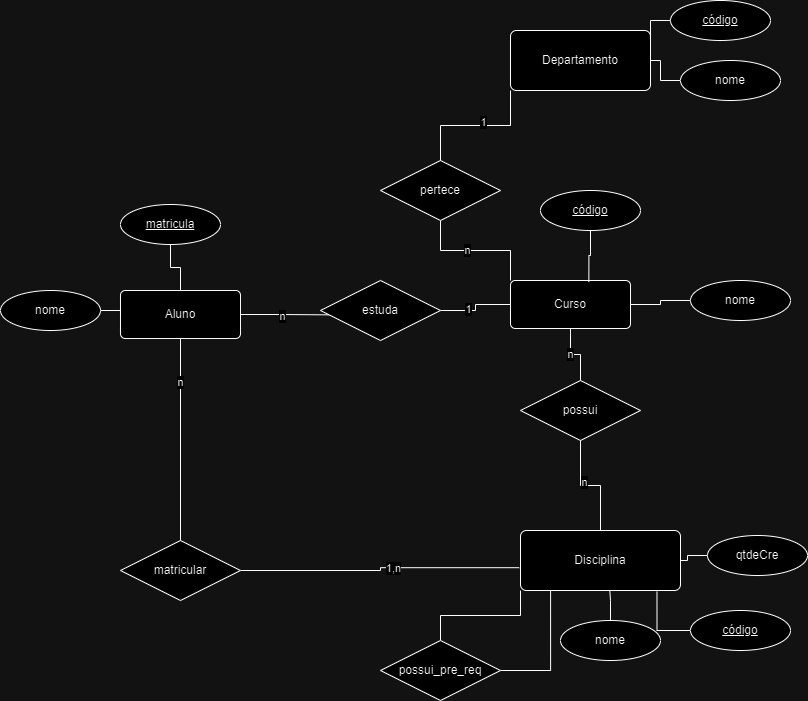

The diagram above was exported from draw.io. Its source (the exported page's mxGraphModel, read from the mxfile embedded in the PNG):
<mxGraphModel dx="1050" dy="574" grid="1" gridSize="10" guides="1" tooltips="1" connect="1" arrows="1" fold="1" page="1" pageScale="1" pageWidth="827" pageHeight="1169" math="0" shadow="0">
  <root>
    <mxCell id="0" />
    <mxCell id="1" parent="0" />
    <mxCell id="SdzRlX8AHctvdhPPZayy-23" style="edgeStyle=orthogonalEdgeStyle;rounded=0;orthogonalLoop=1;jettySize=auto;html=1;entryX=0.097;entryY=0.573;entryDx=0;entryDy=0;entryPerimeter=0;endArrow=none;endFill=0;" edge="1" parent="1" source="SdzRlX8AHctvdhPPZayy-1" target="SdzRlX8AHctvdhPPZayy-4">
      <mxGeometry relative="1" as="geometry" />
    </mxCell>
    <mxCell id="SdzRlX8AHctvdhPPZayy-40" value="n" style="edgeLabel;html=1;align=center;verticalAlign=middle;resizable=0;points=[];" vertex="1" connectable="0" parent="SdzRlX8AHctvdhPPZayy-23">
      <mxGeometry x="-0.1308" y="-1" relative="1" as="geometry">
        <mxPoint x="-4" as="offset" />
      </mxGeometry>
    </mxCell>
    <mxCell id="SdzRlX8AHctvdhPPZayy-1" value="&lt;font style=&quot;vertical-align: inherit;&quot;&gt;&lt;font style=&quot;vertical-align: inherit;&quot;&gt;Aluno&lt;/font&gt;&lt;/font&gt;" style="rounded=1;arcSize=10;whiteSpace=wrap;html=1;align=center;" vertex="1" parent="1">
      <mxGeometry x="140" y="320" width="120" height="48" as="geometry" />
    </mxCell>
    <mxCell id="SdzRlX8AHctvdhPPZayy-22" style="edgeStyle=orthogonalEdgeStyle;rounded=0;orthogonalLoop=1;jettySize=auto;html=1;exitX=1;exitY=0.5;exitDx=0;exitDy=0;endArrow=none;endFill=0;" edge="1" parent="1" source="SdzRlX8AHctvdhPPZayy-2" target="SdzRlX8AHctvdhPPZayy-1">
      <mxGeometry relative="1" as="geometry" />
    </mxCell>
    <mxCell id="SdzRlX8AHctvdhPPZayy-2" value="&lt;font style=&quot;vertical-align: inherit;&quot;&gt;&lt;font style=&quot;vertical-align: inherit;&quot;&gt;nome&lt;/font&gt;&lt;/font&gt;" style="ellipse;whiteSpace=wrap;html=1;align=center;" vertex="1" parent="1">
      <mxGeometry x="20" y="320" width="100" height="40" as="geometry" />
    </mxCell>
    <mxCell id="SdzRlX8AHctvdhPPZayy-21" style="edgeStyle=orthogonalEdgeStyle;rounded=0;orthogonalLoop=1;jettySize=auto;html=1;endArrow=none;endFill=0;" edge="1" parent="1" source="SdzRlX8AHctvdhPPZayy-3" target="SdzRlX8AHctvdhPPZayy-1">
      <mxGeometry relative="1" as="geometry" />
    </mxCell>
    <mxCell id="SdzRlX8AHctvdhPPZayy-3" value="&lt;font style=&quot;vertical-align: inherit;&quot;&gt;&lt;font style=&quot;vertical-align: inherit;&quot;&gt;matricula&lt;/font&gt;&lt;/font&gt;" style="ellipse;whiteSpace=wrap;html=1;align=center;fontStyle=4;" vertex="1" parent="1">
      <mxGeometry x="140" y="234" width="100" height="40" as="geometry" />
    </mxCell>
    <mxCell id="SdzRlX8AHctvdhPPZayy-24" style="edgeStyle=orthogonalEdgeStyle;rounded=0;orthogonalLoop=1;jettySize=auto;html=1;entryX=0;entryY=0.5;entryDx=0;entryDy=0;endArrow=none;endFill=0;" edge="1" parent="1" source="SdzRlX8AHctvdhPPZayy-4" target="SdzRlX8AHctvdhPPZayy-5">
      <mxGeometry relative="1" as="geometry" />
    </mxCell>
    <mxCell id="SdzRlX8AHctvdhPPZayy-41" value="1" style="edgeLabel;html=1;align=center;verticalAlign=middle;resizable=0;points=[];" vertex="1" connectable="0" parent="SdzRlX8AHctvdhPPZayy-24">
      <mxGeometry x="-0.2947" y="2" relative="1" as="geometry">
        <mxPoint as="offset" />
      </mxGeometry>
    </mxCell>
    <mxCell id="SdzRlX8AHctvdhPPZayy-4" value="&lt;font style=&quot;vertical-align: inherit;&quot;&gt;&lt;font style=&quot;vertical-align: inherit;&quot;&gt;estuda&lt;/font&gt;&lt;/font&gt;" style="shape=rhombus;perimeter=rhombusPerimeter;whiteSpace=wrap;html=1;align=center;" vertex="1" parent="1">
      <mxGeometry x="340" y="310" width="120" height="60" as="geometry" />
    </mxCell>
    <mxCell id="SdzRlX8AHctvdhPPZayy-25" style="edgeStyle=orthogonalEdgeStyle;rounded=0;orthogonalLoop=1;jettySize=auto;html=1;exitX=0;exitY=0;exitDx=0;exitDy=0;entryX=0.5;entryY=1;entryDx=0;entryDy=0;endArrow=none;endFill=0;" edge="1" parent="1" source="SdzRlX8AHctvdhPPZayy-5" target="SdzRlX8AHctvdhPPZayy-9">
      <mxGeometry relative="1" as="geometry" />
    </mxCell>
    <mxCell id="SdzRlX8AHctvdhPPZayy-44" value="n" style="edgeLabel;html=1;align=center;verticalAlign=middle;resizable=0;points=[];" vertex="1" connectable="0" parent="SdzRlX8AHctvdhPPZayy-25">
      <mxGeometry x="0.1415" y="-1" relative="1" as="geometry">
        <mxPoint as="offset" />
      </mxGeometry>
    </mxCell>
    <mxCell id="SdzRlX8AHctvdhPPZayy-38" style="edgeStyle=orthogonalEdgeStyle;rounded=0;orthogonalLoop=1;jettySize=auto;html=1;exitX=0.5;exitY=1;exitDx=0;exitDy=0;entryX=0.5;entryY=0;entryDx=0;entryDy=0;endArrow=none;endFill=0;" edge="1" parent="1" source="SdzRlX8AHctvdhPPZayy-5" target="SdzRlX8AHctvdhPPZayy-14">
      <mxGeometry relative="1" as="geometry" />
    </mxCell>
    <mxCell id="SdzRlX8AHctvdhPPZayy-42" value="n" style="edgeLabel;html=1;align=center;verticalAlign=middle;resizable=0;points=[];" vertex="1" connectable="0" parent="SdzRlX8AHctvdhPPZayy-38">
      <mxGeometry x="-0.2" y="-1" relative="1" as="geometry">
        <mxPoint as="offset" />
      </mxGeometry>
    </mxCell>
    <mxCell id="SdzRlX8AHctvdhPPZayy-5" value="&lt;font style=&quot;vertical-align: inherit;&quot;&gt;&lt;font style=&quot;vertical-align: inherit;&quot;&gt;Curso&lt;/font&gt;&lt;/font&gt;" style="rounded=1;arcSize=10;whiteSpace=wrap;html=1;align=center;" vertex="1" parent="1">
      <mxGeometry x="530" y="310" width="120" height="48" as="geometry" />
    </mxCell>
    <mxCell id="SdzRlX8AHctvdhPPZayy-26" style="edgeStyle=orthogonalEdgeStyle;rounded=0;orthogonalLoop=1;jettySize=auto;html=1;exitX=0.5;exitY=1;exitDx=0;exitDy=0;entryX=0.653;entryY=0.033;entryDx=0;entryDy=0;entryPerimeter=0;endArrow=none;endFill=0;" edge="1" parent="1" source="SdzRlX8AHctvdhPPZayy-6" target="SdzRlX8AHctvdhPPZayy-5">
      <mxGeometry relative="1" as="geometry" />
    </mxCell>
    <mxCell id="SdzRlX8AHctvdhPPZayy-6" value="&lt;font style=&quot;vertical-align: inherit;&quot;&gt;&lt;font style=&quot;vertical-align: inherit;&quot;&gt;código&lt;/font&gt;&lt;/font&gt;" style="ellipse;whiteSpace=wrap;html=1;align=center;fontStyle=4;" vertex="1" parent="1">
      <mxGeometry x="560" y="220" width="100" height="40" as="geometry" />
    </mxCell>
    <mxCell id="SdzRlX8AHctvdhPPZayy-27" style="edgeStyle=orthogonalEdgeStyle;rounded=0;orthogonalLoop=1;jettySize=auto;html=1;entryX=1;entryY=0.5;entryDx=0;entryDy=0;endArrow=none;endFill=0;" edge="1" parent="1" source="SdzRlX8AHctvdhPPZayy-7" target="SdzRlX8AHctvdhPPZayy-5">
      <mxGeometry relative="1" as="geometry" />
    </mxCell>
    <mxCell id="SdzRlX8AHctvdhPPZayy-7" value="&lt;font style=&quot;vertical-align: inherit;&quot;&gt;&lt;font style=&quot;vertical-align: inherit;&quot;&gt;nome&lt;/font&gt;&lt;/font&gt;" style="ellipse;whiteSpace=wrap;html=1;align=center;" vertex="1" parent="1">
      <mxGeometry x="710" y="310" width="100" height="40" as="geometry" />
    </mxCell>
    <mxCell id="SdzRlX8AHctvdhPPZayy-9" value="&lt;font style=&quot;vertical-align: inherit;&quot;&gt;&lt;font style=&quot;vertical-align: inherit;&quot;&gt;pertece&lt;/font&gt;&lt;/font&gt;" style="shape=rhombus;perimeter=rhombusPerimeter;whiteSpace=wrap;html=1;align=center;" vertex="1" parent="1">
      <mxGeometry x="400" y="190" width="120" height="60" as="geometry" />
    </mxCell>
    <mxCell id="SdzRlX8AHctvdhPPZayy-28" style="edgeStyle=orthogonalEdgeStyle;rounded=0;orthogonalLoop=1;jettySize=auto;html=1;exitX=0;exitY=1;exitDx=0;exitDy=0;entryX=0.5;entryY=0;entryDx=0;entryDy=0;endArrow=none;endFill=0;" edge="1" parent="1" source="SdzRlX8AHctvdhPPZayy-10" target="SdzRlX8AHctvdhPPZayy-9">
      <mxGeometry relative="1" as="geometry" />
    </mxCell>
    <mxCell id="SdzRlX8AHctvdhPPZayy-45" value="1" style="edgeLabel;html=1;align=center;verticalAlign=middle;resizable=0;points=[];" vertex="1" connectable="0" parent="SdzRlX8AHctvdhPPZayy-28">
      <mxGeometry x="-0.0971" y="-4" relative="1" as="geometry">
        <mxPoint as="offset" />
      </mxGeometry>
    </mxCell>
    <mxCell id="SdzRlX8AHctvdhPPZayy-10" value="&lt;font style=&quot;vertical-align: inherit;&quot;&gt;&lt;font style=&quot;vertical-align: inherit;&quot;&gt;Departamento&lt;/font&gt;&lt;/font&gt;" style="rounded=1;arcSize=10;whiteSpace=wrap;html=1;align=center;" vertex="1" parent="1">
      <mxGeometry x="530" y="60" width="140" height="60" as="geometry" />
    </mxCell>
    <mxCell id="SdzRlX8AHctvdhPPZayy-29" style="edgeStyle=orthogonalEdgeStyle;rounded=0;orthogonalLoop=1;jettySize=auto;html=1;endArrow=none;endFill=0;" edge="1" parent="1" source="SdzRlX8AHctvdhPPZayy-11" target="SdzRlX8AHctvdhPPZayy-10">
      <mxGeometry relative="1" as="geometry" />
    </mxCell>
    <mxCell id="SdzRlX8AHctvdhPPZayy-11" value="&lt;font style=&quot;vertical-align: inherit;&quot;&gt;&lt;font style=&quot;vertical-align: inherit;&quot;&gt;nome&lt;/font&gt;&lt;/font&gt;" style="ellipse;whiteSpace=wrap;html=1;align=center;" vertex="1" parent="1">
      <mxGeometry x="700" y="90" width="100" height="40" as="geometry" />
    </mxCell>
    <mxCell id="SdzRlX8AHctvdhPPZayy-30" style="edgeStyle=orthogonalEdgeStyle;rounded=0;orthogonalLoop=1;jettySize=auto;html=1;endArrow=none;endFill=0;" edge="1" parent="1" source="SdzRlX8AHctvdhPPZayy-13" target="SdzRlX8AHctvdhPPZayy-10">
      <mxGeometry relative="1" as="geometry" />
    </mxCell>
    <mxCell id="SdzRlX8AHctvdhPPZayy-13" value="&lt;font style=&quot;vertical-align: inherit;&quot;&gt;&lt;font style=&quot;vertical-align: inherit;&quot;&gt;código&lt;/font&gt;&lt;/font&gt;" style="ellipse;whiteSpace=wrap;html=1;align=center;fontStyle=4;" vertex="1" parent="1">
      <mxGeometry x="690" y="30" width="100" height="40" as="geometry" />
    </mxCell>
    <mxCell id="SdzRlX8AHctvdhPPZayy-14" value="&lt;font style=&quot;vertical-align: inherit;&quot;&gt;&lt;font style=&quot;vertical-align: inherit;&quot;&gt;possui&lt;/font&gt;&lt;/font&gt;" style="shape=rhombus;perimeter=rhombusPerimeter;whiteSpace=wrap;html=1;align=center;" vertex="1" parent="1">
      <mxGeometry x="540" y="410" width="120" height="60" as="geometry" />
    </mxCell>
    <mxCell id="SdzRlX8AHctvdhPPZayy-33" style="edgeStyle=orthogonalEdgeStyle;rounded=0;orthogonalLoop=1;jettySize=auto;html=1;exitX=0;exitY=1;exitDx=0;exitDy=0;entryX=0.5;entryY=0;entryDx=0;entryDy=0;endArrow=none;endFill=0;" edge="1" parent="1" source="SdzRlX8AHctvdhPPZayy-15" target="SdzRlX8AHctvdhPPZayy-20">
      <mxGeometry relative="1" as="geometry" />
    </mxCell>
    <mxCell id="SdzRlX8AHctvdhPPZayy-39" style="edgeStyle=orthogonalEdgeStyle;rounded=0;orthogonalLoop=1;jettySize=auto;html=1;exitX=0.5;exitY=0;exitDx=0;exitDy=0;entryX=0.5;entryY=1;entryDx=0;entryDy=0;endArrow=none;endFill=0;" edge="1" parent="1" source="SdzRlX8AHctvdhPPZayy-15" target="SdzRlX8AHctvdhPPZayy-14">
      <mxGeometry relative="1" as="geometry" />
    </mxCell>
    <mxCell id="SdzRlX8AHctvdhPPZayy-43" value="n" style="edgeLabel;html=1;align=center;verticalAlign=middle;resizable=0;points=[];" vertex="1" connectable="0" parent="SdzRlX8AHctvdhPPZayy-39">
      <mxGeometry x="0.2582" y="-3" relative="1" as="geometry">
        <mxPoint as="offset" />
      </mxGeometry>
    </mxCell>
    <mxCell id="SdzRlX8AHctvdhPPZayy-15" value="&lt;font style=&quot;vertical-align: inherit;&quot;&gt;&lt;font style=&quot;vertical-align: inherit;&quot;&gt;Disciplina&lt;/font&gt;&lt;/font&gt;" style="rounded=1;arcSize=10;whiteSpace=wrap;html=1;align=center;" vertex="1" parent="1">
      <mxGeometry x="540" y="560" width="160" height="60" as="geometry" />
    </mxCell>
    <mxCell id="SdzRlX8AHctvdhPPZayy-37" style="edgeStyle=orthogonalEdgeStyle;rounded=0;orthogonalLoop=1;jettySize=auto;html=1;endArrow=none;endFill=0;" edge="1" parent="1" source="SdzRlX8AHctvdhPPZayy-16" target="SdzRlX8AHctvdhPPZayy-15">
      <mxGeometry relative="1" as="geometry" />
    </mxCell>
    <mxCell id="SdzRlX8AHctvdhPPZayy-16" value="&lt;font style=&quot;vertical-align: inherit;&quot;&gt;&lt;font style=&quot;vertical-align: inherit;&quot;&gt;qtdeCre&lt;/font&gt;&lt;/font&gt;" style="ellipse;whiteSpace=wrap;html=1;align=center;" vertex="1" parent="1">
      <mxGeometry x="727" y="565" width="100" height="40" as="geometry" />
    </mxCell>
    <mxCell id="SdzRlX8AHctvdhPPZayy-36" style="edgeStyle=orthogonalEdgeStyle;rounded=0;orthogonalLoop=1;jettySize=auto;html=1;entryX=0.853;entryY=1.02;entryDx=0;entryDy=0;entryPerimeter=0;endArrow=none;endFill=0;" edge="1" parent="1" source="SdzRlX8AHctvdhPPZayy-17" target="SdzRlX8AHctvdhPPZayy-15">
      <mxGeometry relative="1" as="geometry" />
    </mxCell>
    <mxCell id="SdzRlX8AHctvdhPPZayy-17" value="&lt;font style=&quot;vertical-align: inherit;&quot;&gt;&lt;font style=&quot;vertical-align: inherit;&quot;&gt;código&lt;/font&gt;&lt;/font&gt;" style="ellipse;whiteSpace=wrap;html=1;align=center;fontStyle=4;" vertex="1" parent="1">
      <mxGeometry x="710" y="640" width="100" height="40" as="geometry" />
    </mxCell>
    <mxCell id="SdzRlX8AHctvdhPPZayy-35" style="edgeStyle=orthogonalEdgeStyle;rounded=0;orthogonalLoop=1;jettySize=auto;html=1;entryX=0.558;entryY=0.993;entryDx=0;entryDy=0;entryPerimeter=0;endArrow=none;endFill=0;" edge="1" parent="1" source="SdzRlX8AHctvdhPPZayy-18" target="SdzRlX8AHctvdhPPZayy-15">
      <mxGeometry relative="1" as="geometry" />
    </mxCell>
    <mxCell id="SdzRlX8AHctvdhPPZayy-18" value="&lt;font style=&quot;vertical-align: inherit;&quot;&gt;&lt;font style=&quot;vertical-align: inherit;&quot;&gt;nome&lt;/font&gt;&lt;/font&gt;" style="ellipse;whiteSpace=wrap;html=1;align=center;" vertex="1" parent="1">
      <mxGeometry x="580" y="650" width="100" height="40" as="geometry" />
    </mxCell>
    <mxCell id="SdzRlX8AHctvdhPPZayy-31" style="edgeStyle=orthogonalEdgeStyle;rounded=0;orthogonalLoop=1;jettySize=auto;html=1;entryX=0.5;entryY=1;entryDx=0;entryDy=0;endArrow=none;endFill=0;" edge="1" parent="1" source="SdzRlX8AHctvdhPPZayy-19" target="SdzRlX8AHctvdhPPZayy-1">
      <mxGeometry relative="1" as="geometry" />
    </mxCell>
    <mxCell id="SdzRlX8AHctvdhPPZayy-46" value="n" style="edgeLabel;html=1;align=center;verticalAlign=middle;resizable=0;points=[];" vertex="1" connectable="0" parent="SdzRlX8AHctvdhPPZayy-31">
      <mxGeometry x="0.5762" y="1" relative="1" as="geometry">
        <mxPoint as="offset" />
      </mxGeometry>
    </mxCell>
    <mxCell id="SdzRlX8AHctvdhPPZayy-32" style="edgeStyle=orthogonalEdgeStyle;rounded=0;orthogonalLoop=1;jettySize=auto;html=1;entryX=-0.008;entryY=0.62;entryDx=0;entryDy=0;entryPerimeter=0;endArrow=none;endFill=0;" edge="1" parent="1" source="SdzRlX8AHctvdhPPZayy-19" target="SdzRlX8AHctvdhPPZayy-15">
      <mxGeometry relative="1" as="geometry" />
    </mxCell>
    <mxCell id="SdzRlX8AHctvdhPPZayy-47" value="1,n" style="edgeLabel;html=1;align=center;verticalAlign=middle;resizable=0;points=[];" vertex="1" connectable="0" parent="SdzRlX8AHctvdhPPZayy-32">
      <mxGeometry x="0.0983" relative="1" as="geometry">
        <mxPoint as="offset" />
      </mxGeometry>
    </mxCell>
    <mxCell id="SdzRlX8AHctvdhPPZayy-19" value="&lt;font style=&quot;vertical-align: inherit;&quot;&gt;&lt;font style=&quot;vertical-align: inherit;&quot;&gt;matricular&lt;/font&gt;&lt;/font&gt;" style="shape=rhombus;perimeter=rhombusPerimeter;whiteSpace=wrap;html=1;align=center;" vertex="1" parent="1">
      <mxGeometry x="140" y="570" width="120" height="60" as="geometry" />
    </mxCell>
    <mxCell id="SdzRlX8AHctvdhPPZayy-34" style="edgeStyle=orthogonalEdgeStyle;rounded=0;orthogonalLoop=1;jettySize=auto;html=1;exitX=1;exitY=0.5;exitDx=0;exitDy=0;entryX=0.188;entryY=1;entryDx=0;entryDy=0;entryPerimeter=0;endArrow=none;endFill=0;" edge="1" parent="1" source="SdzRlX8AHctvdhPPZayy-20" target="SdzRlX8AHctvdhPPZayy-15">
      <mxGeometry relative="1" as="geometry" />
    </mxCell>
    <mxCell id="SdzRlX8AHctvdhPPZayy-20" value="&lt;font style=&quot;vertical-align: inherit;&quot;&gt;&lt;font style=&quot;vertical-align: inherit;&quot;&gt;possui_pre_req&lt;/font&gt;&lt;/font&gt;" style="shape=rhombus;perimeter=rhombusPerimeter;whiteSpace=wrap;html=1;align=center;" vertex="1" parent="1">
      <mxGeometry x="400" y="670" width="120" height="60" as="geometry" />
    </mxCell>
  </root>
</mxGraphModel>